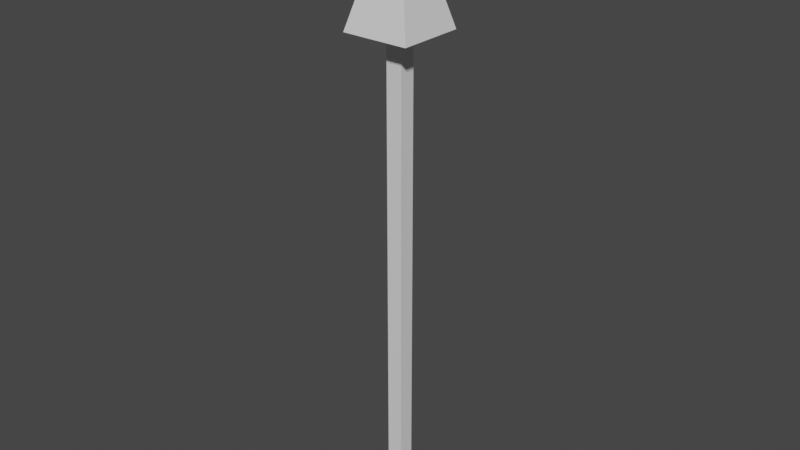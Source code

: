 # Source: arrow_cubed.blend  (saved by Blender 2.92.15; exported with 4.5.12 LTS)
import bpy
from mathutils import Matrix  # noqa: F401  (used for matrix-valued properties, if any)

bpy.ops.wm.read_factory_settings(use_empty=True)
scene = bpy.context.scene
scene.name = 'Scene'

# ---- collections
col_collection = bpy.data.collections.new('Collection'); scene.collection.children.link(col_collection)

# ---- materials (node trees are filled in below, after node groups)
mat_material_002 = bpy.data.materials.new('Material.002')
mat_material_002.use_transparent_shadow = False

# ---- material node trees
mat_material_002.use_nodes = True; mat_material_002.node_tree.nodes.clear()
_N = mat_material_002.node_tree.nodes; _L = mat_material_002.node_tree.links
n0 = _N.new('ShaderNodeBsdfPrincipled'); n0.name = 'Principled BSDF'; n0.location = (10, 300)
n0.distribution = 'GGX'
n0.subsurface_method = 'BURLEY'
n0.inputs[3].default_value = 1.45
n0.inputs[27].default_value = (0.0, 0.0, 0.0, 1.0)
n0.inputs[28].default_value = 1.0
n1 = _N.new('ShaderNodeOutputMaterial'); n1.name = 'Material Output'; n1.location = (300, 300)
_L.new(n0.outputs[0], n1.inputs[0])
n1.is_active_output = True

# ---- world
world_world = bpy.data.worlds.new('World'); scene.world = world_world
world_world.use_nodes = True; world_world.node_tree.nodes.clear()
_N = world_world.node_tree.nodes; _L = world_world.node_tree.links
n0 = _N.new('ShaderNodeOutputWorld'); n0.name = 'World Output'; n0.location = (300, 300)
n1 = _N.new('ShaderNodeBackground'); n1.name = 'Background'; n1.location = (10, 300)
n1.inputs[0].default_value = (0.05088, 0.05088, 0.05088, 1.0)
_L.new(n1.outputs[0], n0.inputs[0])
n0.is_active_output = True
world_world.color = (0.05088, 0.05088, 0.05088)
world_world.use_sun_shadow = False
world_world.sun_shadow_jitter_overblur = 0.0

# ---- meshes
me_cube_001 = bpy.data.meshes.new('Cube.001')
me_cube_001.from_pydata([(-0.02631, -0.02631, 0.0), (-0.02631, 0.02631, 0.0), (0.02631, -0.02631, 0.0), (0.02631, 0.02631, 0.0), (-0.02631, -0.02631, 1.593), (-0.02631, 0.02631, 1.593), (0.02631, 0.02631, 1.593), (0.02631, -0.02631, 1.593), (-0.1089, -0.1089, 1.593), (0.0, 0.0, 2.0), (-0.1089, 0.1089, 1.593), (0.1089, 0.1089, 1.593), (0.1089, -0.1089, 1.593)], [], [(7, 6, 11, 12), (5, 4, 8, 10), (1, 3, 2, 0), (2, 7, 4, 0), (3, 6, 7, 2), (1, 5, 6, 3), (0, 4, 5, 1), (8, 9, 10), (10, 9, 11), (11, 9, 12), (12, 9, 8), (6, 5, 10, 11), (4, 7, 12, 8)])
_uv = me_cube_001.uv_layers.new(name='UVMap')
_uv.uv.foreach_set('vector', [0.6, 0.75, 0.6, 0.5, 0.6, 0.5, 0.6, 0.75, 0.6, 0.25, 0.6, 0.0, 0.6, 0.0, 0.6, 0.25, 0.125, 0.5, 0.375, 0.5, 0.375, 0.75, 0.125, 0.75, 0.375, 0.75, 0.6, 0.75, 0.6, 1.0, 0.375, 1.0, 0.375, 0.5, 0.6, 0.5, 0.6, 0.75, 0.375, 0.75, 0.375, 0.25, 0.6, 0.25, 0.6, 0.5, 0.375, 0.5, 0.375, 0.0, 0.6, 0.0, 0.6, 0.25, 0.375, 0.25, 0.6, 0.0, 0.625, 0.25, 0.6, 0.25, 0.6, 0.25, 0.625, 0.5, 0.6, 0.5, 0.6, 0.5, 0.625, 0.75, 0.6, 0.75, 0.6, 0.75, 0.625, 1.0, 0.6, 1.0, 0.6, 0.5, 0.6, 0.25, 0.6, 0.25, 0.6, 0.5, 0.6, 1.0, 0.6, 0.75, 0.6, 0.75, 0.6, 1.0])
me_cube_001.materials.append(mat_material_002)
me_cube_001.use_remesh_fix_poles = True
me_cube_001.use_remesh_preserve_attributes = False
me_cube_001.use_mirror_vertex_groups = False
me_cube_001.update()

# ---- objects
ob_cube = bpy.data.objects.new('Cube', me_cube_001)

# ---- transforms, parenting, visibility, modifiers, constraints
ob_cube.location = (0.0, 0.0, 0.0)
ob_cube.lineart.crease_threshold = 0.0

# ---- collection membership
col_collection.objects.link(ob_cube)

# ---- scene / render settings (as saved in the file)
scene.frame_start = 1; scene.frame_end = 250; scene.frame_set(1)
scene.render.engine = 'BLENDER_EEVEE_NEXT'
scene.cycles.use_denoising = False
scene.cycles.samples = 128
scene.cycles.sampling_pattern = 'TABULATED_SOBOL'
scene.cycles.use_adaptive_sampling = False
scene.cycles.use_light_tree = False
scene.view_settings.view_transform = 'Filmic'
bpy.context.view_layer.update()

# ---- added for rendering (the .blend has no active camera and no usable light): camera, sun
cam_auto = bpy.data.cameras.new('AutoCamera')
cam_auto.lens = 50.0
cam_auto.sensor_width = 36.0
cam_auto.clip_end = 1000.0
ob_auto_camera = bpy.data.objects.new('AutoCamera', cam_auto)
scene.collection.objects.link(ob_auto_camera)
ob_auto_camera.location = (1.87226, -2.24671, 2.49781)
ob_auto_camera.rotation_euler = (1.09748, -7.21219e-08, 0.694738)
scene.camera = ob_auto_camera
light_auto_sun = bpy.data.lights.new('AutoSun', 'SUN')
light_auto_sun.energy = 3.0
light_auto_sun.angle = 0.0523599
ob_auto_sun = bpy.data.objects.new('AutoSun', light_auto_sun)
scene.collection.objects.link(ob_auto_sun)
ob_auto_sun.rotation_euler = (0.872665, 0.174533, 0.523599)
bpy.context.view_layer.update()
